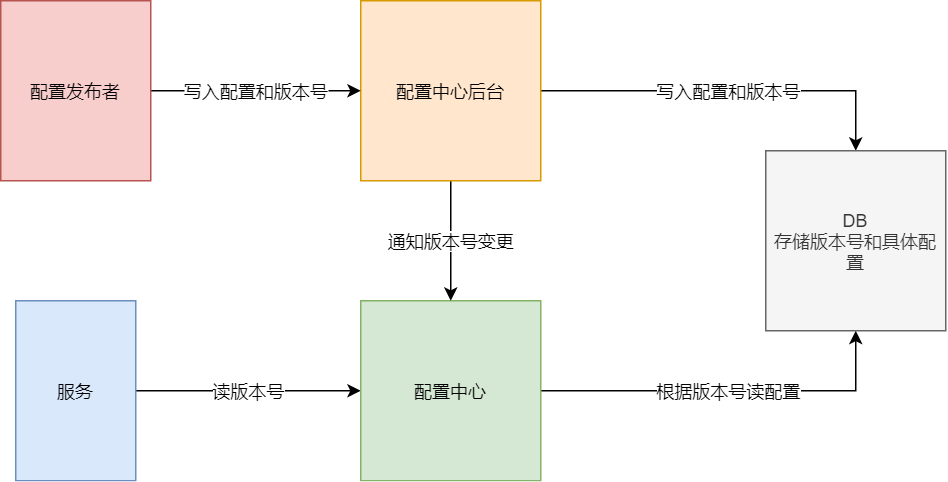

The diagram above was exported from draw.io. Its source (the exported page's mxGraphModel, read from the mxfile embedded in the PNG):
<mxGraphModel dx="693" dy="469" grid="1" gridSize="10" guides="1" tooltips="1" connect="1" arrows="1" fold="1" page="1" pageScale="1" pageWidth="827" pageHeight="1169" math="0" shadow="0">
  <root>
    <mxCell id="0" />
    <mxCell id="1" parent="0" />
    <mxCell id="5OsPkVdhpRInQXJG7bde-24" value="读版本号" style="edgeStyle=orthogonalEdgeStyle;rounded=0;orthogonalLoop=1;jettySize=auto;html=1;entryX=0;entryY=0.5;entryDx=0;entryDy=0;" edge="1" parent="1" source="5OsPkVdhpRInQXJG7bde-17" target="5OsPkVdhpRInQXJG7bde-18">
      <mxGeometry relative="1" as="geometry" />
    </mxCell>
    <mxCell id="5OsPkVdhpRInQXJG7bde-17" value="服务" style="rounded=0;whiteSpace=wrap;html=1;fillColor=#dae8fc;strokeColor=#6c8ebf;" vertex="1" parent="1">
      <mxGeometry x="90" y="240" width="80" height="120" as="geometry" />
    </mxCell>
    <mxCell id="5OsPkVdhpRInQXJG7bde-25" value="根据版本号读配置" style="edgeStyle=orthogonalEdgeStyle;rounded=0;orthogonalLoop=1;jettySize=auto;html=1;entryX=0.5;entryY=1;entryDx=0;entryDy=0;" edge="1" parent="1" source="5OsPkVdhpRInQXJG7bde-18" target="5OsPkVdhpRInQXJG7bde-20">
      <mxGeometry relative="1" as="geometry" />
    </mxCell>
    <mxCell id="5OsPkVdhpRInQXJG7bde-18" value="配置中心" style="rounded=0;whiteSpace=wrap;html=1;fillColor=#d5e8d4;strokeColor=#82b366;" vertex="1" parent="1">
      <mxGeometry x="320" y="240" width="120" height="120" as="geometry" />
    </mxCell>
    <mxCell id="5OsPkVdhpRInQXJG7bde-21" value="写入配置和版本号" style="edgeStyle=orthogonalEdgeStyle;rounded=0;orthogonalLoop=1;jettySize=auto;html=1;entryX=0.5;entryY=0;entryDx=0;entryDy=0;" edge="1" parent="1" source="5OsPkVdhpRInQXJG7bde-19" target="5OsPkVdhpRInQXJG7bde-20">
      <mxGeometry relative="1" as="geometry" />
    </mxCell>
    <mxCell id="5OsPkVdhpRInQXJG7bde-26" value="通知版本号变更" style="edgeStyle=orthogonalEdgeStyle;rounded=0;orthogonalLoop=1;jettySize=auto;html=1;entryX=0.5;entryY=0;entryDx=0;entryDy=0;" edge="1" parent="1" source="5OsPkVdhpRInQXJG7bde-19" target="5OsPkVdhpRInQXJG7bde-18">
      <mxGeometry relative="1" as="geometry" />
    </mxCell>
    <mxCell id="5OsPkVdhpRInQXJG7bde-19" value="配置中心后台" style="rounded=0;whiteSpace=wrap;html=1;fillColor=#ffe6cc;strokeColor=#d79b00;" vertex="1" parent="1">
      <mxGeometry x="320" y="40" width="120" height="120" as="geometry" />
    </mxCell>
    <mxCell id="5OsPkVdhpRInQXJG7bde-20" value="DB&lt;br&gt;存储版本号和具体配置" style="rounded=0;whiteSpace=wrap;html=1;fillColor=#f5f5f5;strokeColor=#666666;fontColor=#333333;" vertex="1" parent="1">
      <mxGeometry x="590" y="140" width="120" height="120" as="geometry" />
    </mxCell>
    <mxCell id="5OsPkVdhpRInQXJG7bde-23" value="写入配置和版本号" style="edgeStyle=orthogonalEdgeStyle;rounded=0;orthogonalLoop=1;jettySize=auto;html=1;entryX=0;entryY=0.5;entryDx=0;entryDy=0;" edge="1" parent="1" source="5OsPkVdhpRInQXJG7bde-22" target="5OsPkVdhpRInQXJG7bde-19">
      <mxGeometry relative="1" as="geometry" />
    </mxCell>
    <mxCell id="5OsPkVdhpRInQXJG7bde-22" value="配置发布者" style="rounded=0;whiteSpace=wrap;html=1;fillColor=#f8cecc;strokeColor=#b85450;" vertex="1" parent="1">
      <mxGeometry x="80" y="40" width="100" height="120" as="geometry" />
    </mxCell>
  </root>
</mxGraphModel>